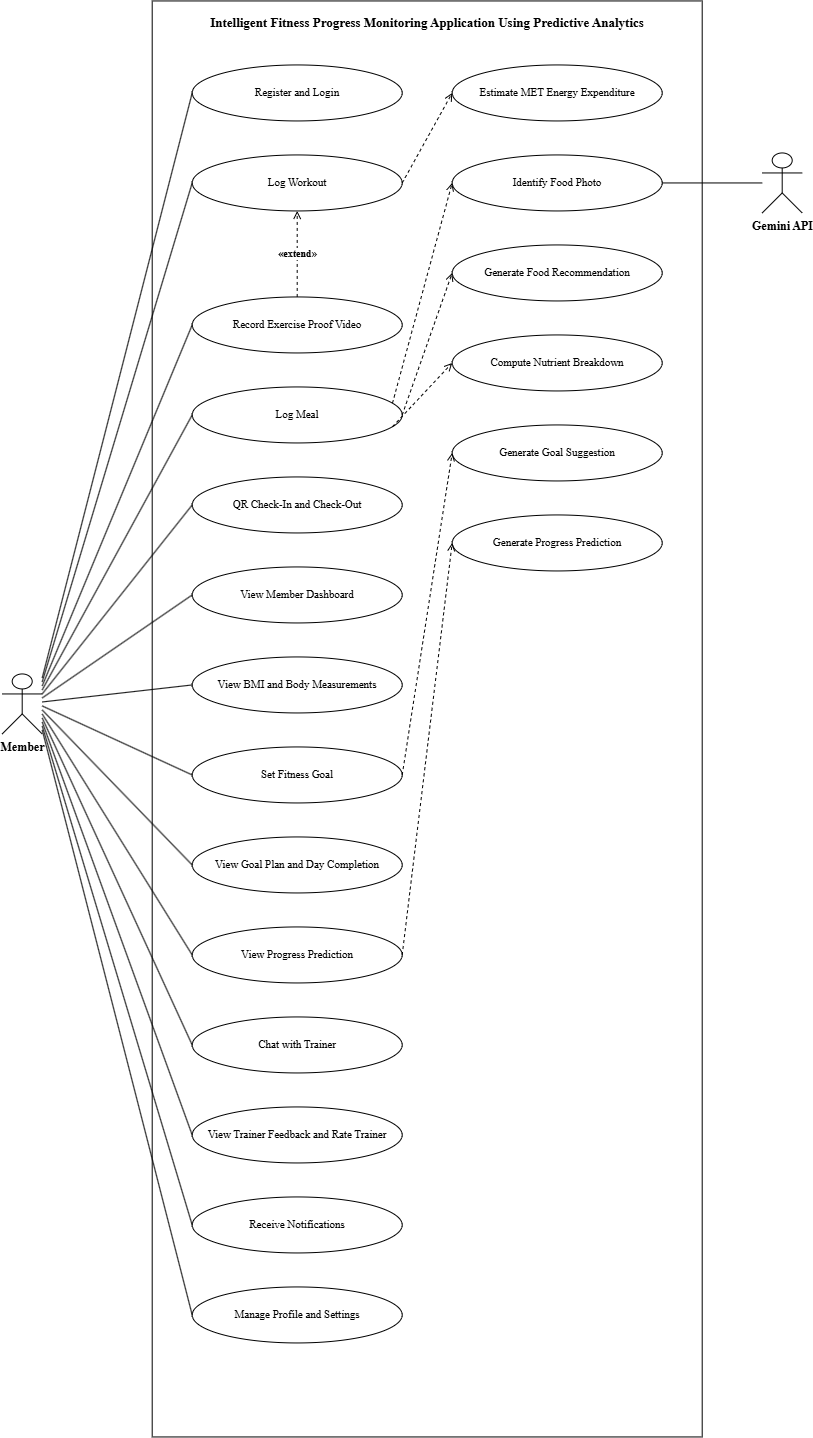

The diagram above was exported from draw.io. Its source (the exported page's mxGraphModel, read from the mxfile embedded in the PNG):
<mxGraphModel dx="1035" dy="760" grid="1" gridSize="10" guides="1" tooltips="1" connect="1" arrows="1" fold="1" page="1" pageScale="1" pageWidth="990" pageHeight="1586" math="0" shadow="0">
  <root>
    <mxCell id="0" />
    <mxCell id="1" parent="0" />
    <mxCell id="bound" parent="1" style="rounded=0;whiteSpace=wrap;html=1;fillColor=none;strokeColor=#000000;fontFamily=Times New Roman;fontSize=13;fontStyle=1;verticalAlign=top;spacingTop=8;" value="Intelligent Fitness Progress Monitoring Application Using Predictive Analytics" vertex="1">
      <mxGeometry height="1436" width="550" x="220" y="110" as="geometry" />
    </mxCell>
    <mxCell id="uc_Register and Login" parent="1" style="ellipse;whiteSpace=wrap;html=1;fillColor=#FFFFFF;strokeColor=#000000;fontFamily=Times New Roman;fontSize=11;" value="Register and Login" vertex="1">
      <mxGeometry height="56" width="210" x="260" y="174" as="geometry" />
    </mxCell>
    <mxCell id="uc_Log Workout" parent="1" style="ellipse;whiteSpace=wrap;html=1;fillColor=#FFFFFF;strokeColor=#000000;fontFamily=Times New Roman;fontSize=11;" value="Log Workout" vertex="1">
      <mxGeometry height="56" width="210" x="260" y="264" as="geometry" />
    </mxCell>
    <mxCell id="uc_Record Exercise Proof Video" parent="1" style="ellipse;whiteSpace=wrap;html=1;fillColor=#FFFFFF;strokeColor=#000000;fontFamily=Times New Roman;fontSize=11;" value="Record Exercise Proof Video" vertex="1">
      <mxGeometry height="56" width="210" x="260" y="406" as="geometry" />
    </mxCell>
    <mxCell id="uc_Log Meal" parent="1" style="ellipse;whiteSpace=wrap;html=1;fillColor=#FFFFFF;strokeColor=#000000;fontFamily=Times New Roman;fontSize=11;" value="Log Meal" vertex="1">
      <mxGeometry height="56" width="210" x="260" y="496" as="geometry" />
    </mxCell>
    <mxCell id="uc_QR Check-In and Check-Out" parent="1" style="ellipse;whiteSpace=wrap;html=1;fillColor=#FFFFFF;strokeColor=#000000;fontFamily=Times New Roman;fontSize=11;" value="QR Check-In and Check-Out" vertex="1">
      <mxGeometry height="56" width="210" x="260" y="586" as="geometry" />
    </mxCell>
    <mxCell id="uc_View Member Dashboard" parent="1" style="ellipse;whiteSpace=wrap;html=1;fillColor=#FFFFFF;strokeColor=#000000;fontFamily=Times New Roman;fontSize=11;" value="View Member Dashboard" vertex="1">
      <mxGeometry height="56" width="210" x="260" y="676" as="geometry" />
    </mxCell>
    <mxCell id="uc_View BMI and Body Measurements" parent="1" style="ellipse;whiteSpace=wrap;html=1;fillColor=#FFFFFF;strokeColor=#000000;fontFamily=Times New Roman;fontSize=11;" value="View BMI and Body Measurements" vertex="1">
      <mxGeometry height="56" width="210" x="260" y="766" as="geometry" />
    </mxCell>
    <mxCell id="uc_Set Fitness Goal" parent="1" style="ellipse;whiteSpace=wrap;html=1;fillColor=#FFFFFF;strokeColor=#000000;fontFamily=Times New Roman;fontSize=11;" value="Set Fitness Goal" vertex="1">
      <mxGeometry height="56" width="210" x="260" y="856" as="geometry" />
    </mxCell>
    <mxCell id="uc_View Goal Plan and Day Completion" parent="1" style="ellipse;whiteSpace=wrap;html=1;fillColor=#FFFFFF;strokeColor=#000000;fontFamily=Times New Roman;fontSize=11;" value="View Goal Plan and Day Completion" vertex="1">
      <mxGeometry height="56" width="210" x="260" y="946" as="geometry" />
    </mxCell>
    <mxCell id="uc_View Progress Prediction" parent="1" style="ellipse;whiteSpace=wrap;html=1;fillColor=#FFFFFF;strokeColor=#000000;fontFamily=Times New Roman;fontSize=11;" value="View Progress Prediction" vertex="1">
      <mxGeometry height="56" width="210" x="260" y="1036" as="geometry" />
    </mxCell>
    <mxCell id="uc_Chat with Trainer" parent="1" style="ellipse;whiteSpace=wrap;html=1;fillColor=#FFFFFF;strokeColor=#000000;fontFamily=Times New Roman;fontSize=11;" value="Chat with Trainer" vertex="1">
      <mxGeometry height="56" width="210" x="260" y="1126" as="geometry" />
    </mxCell>
    <mxCell id="uc_View Trainer Feedback and Rate Trainer" parent="1" style="ellipse;whiteSpace=wrap;html=1;fillColor=#FFFFFF;strokeColor=#000000;fontFamily=Times New Roman;fontSize=11;" value="View Trainer Feedback and Rate Trainer" vertex="1">
      <mxGeometry height="56" width="210" x="260" y="1216" as="geometry" />
    </mxCell>
    <mxCell id="uc_Receive Notifications" parent="1" style="ellipse;whiteSpace=wrap;html=1;fillColor=#FFFFFF;strokeColor=#000000;fontFamily=Times New Roman;fontSize=11;" value="Receive Notifications" vertex="1">
      <mxGeometry height="56" width="210" x="260" y="1306" as="geometry" />
    </mxCell>
    <mxCell id="uc_Manage Profile and Settings" parent="1" style="ellipse;whiteSpace=wrap;html=1;fillColor=#FFFFFF;strokeColor=#000000;fontFamily=Times New Roman;fontSize=11;" value="Manage Profile and Settings" vertex="1">
      <mxGeometry height="56" width="210" x="260" y="1396" as="geometry" />
    </mxCell>
    <mxCell id="uc_Estimate MET Energy Expenditure" parent="1" style="ellipse;whiteSpace=wrap;html=1;fillColor=#FFFFFF;strokeColor=#000000;fontFamily=Times New Roman;fontSize=11;" value="Estimate MET Energy Expenditure" vertex="1">
      <mxGeometry height="56" width="210" x="520" y="174" as="geometry" />
    </mxCell>
    <mxCell id="uc_Identify Food Photo" parent="1" style="ellipse;whiteSpace=wrap;html=1;fillColor=#FFFFFF;strokeColor=#000000;fontFamily=Times New Roman;fontSize=11;" value="Identify Food Photo" vertex="1">
      <mxGeometry height="56" width="210" x="520" y="264" as="geometry" />
    </mxCell>
    <mxCell id="uc_Generate Food Recommendation" parent="1" style="ellipse;whiteSpace=wrap;html=1;fillColor=#FFFFFF;strokeColor=#000000;fontFamily=Times New Roman;fontSize=11;" value="Generate Food Recommendation" vertex="1">
      <mxGeometry height="56" width="210" x="520" y="354" as="geometry" />
    </mxCell>
    <mxCell id="uc_Compute Nutrient Breakdown" parent="1" style="ellipse;whiteSpace=wrap;html=1;fillColor=#FFFFFF;strokeColor=#000000;fontFamily=Times New Roman;fontSize=11;" value="Compute Nutrient Breakdown" vertex="1">
      <mxGeometry height="56" width="210" x="520" y="444" as="geometry" />
    </mxCell>
    <mxCell id="uc_Generate Goal Suggestion" parent="1" style="ellipse;whiteSpace=wrap;html=1;fillColor=#FFFFFF;strokeColor=#000000;fontFamily=Times New Roman;fontSize=11;" value="Generate Goal Suggestion" vertex="1">
      <mxGeometry height="56" width="210" x="520" y="534" as="geometry" />
    </mxCell>
    <mxCell id="uc_Generate Progress Prediction" parent="1" style="ellipse;whiteSpace=wrap;html=1;fillColor=#FFFFFF;strokeColor=#000000;fontFamily=Times New Roman;fontSize=11;" value="Generate Progress Prediction" vertex="1">
      <mxGeometry height="56" width="210" x="520" y="624" as="geometry" />
    </mxCell>
    <mxCell id="act_Member" parent="1" style="shape=umlActor;verticalLabelPosition=bottom;verticalAlign=top;html=1;fillColor=#FFFFFF;strokeColor=#000000;fontFamily=Times New Roman;fontSize=12;fontStyle=1;" value="Member" vertex="1">
      <mxGeometry height="60" width="40" x="70" y="783" as="geometry" />
    </mxCell>
    <mxCell id="as0" edge="1" parent="1" source="act_Member" style="endArrow=none;html=1;strokeColor=#000000;exitX=1.000;exitY=0.067;exitDx=0;exitDy=0;entryX=0.000;entryY=0.500;entryDx=0;entryDy=0;" target="uc_Register and Login" value="">
      <mxGeometry relative="1" as="geometry" />
    </mxCell>
    <mxCell id="as1" edge="1" parent="1" source="act_Member" style="endArrow=none;html=1;strokeColor=#000000;exitX=1.000;exitY=0.133;exitDx=0;exitDy=0;entryX=0.000;entryY=0.500;entryDx=0;entryDy=0;" target="uc_Log Workout" value="">
      <mxGeometry relative="1" as="geometry" />
    </mxCell>
    <mxCell id="as2" edge="1" parent="1" source="act_Member" style="endArrow=none;html=1;strokeColor=#000000;exitX=1.000;exitY=0.200;exitDx=0;exitDy=0;entryX=0.000;entryY=0.500;entryDx=0;entryDy=0;" target="uc_Record Exercise Proof Video" value="">
      <mxGeometry relative="1" as="geometry" />
    </mxCell>
    <mxCell id="as3" edge="1" parent="1" source="act_Member" style="endArrow=none;html=1;strokeColor=#000000;exitX=1.000;exitY=0.267;exitDx=0;exitDy=0;entryX=0.000;entryY=0.500;entryDx=0;entryDy=0;" target="uc_Log Meal" value="">
      <mxGeometry relative="1" as="geometry" />
    </mxCell>
    <mxCell id="as4" edge="1" parent="1" source="act_Member" style="endArrow=none;html=1;strokeColor=#000000;exitX=1.000;exitY=0.333;exitDx=0;exitDy=0;entryX=0.000;entryY=0.500;entryDx=0;entryDy=0;" target="uc_QR Check-In and Check-Out" value="">
      <mxGeometry relative="1" as="geometry" />
    </mxCell>
    <mxCell id="as5" edge="1" parent="1" source="act_Member" style="endArrow=none;html=1;strokeColor=#000000;exitX=1.000;exitY=0.400;exitDx=0;exitDy=0;entryX=0.000;entryY=0.500;entryDx=0;entryDy=0;" target="uc_View Member Dashboard" value="">
      <mxGeometry relative="1" as="geometry" />
    </mxCell>
    <mxCell id="as6" edge="1" parent="1" source="act_Member" style="endArrow=none;html=1;strokeColor=#000000;exitX=1.000;exitY=0.467;exitDx=0;exitDy=0;entryX=0.000;entryY=0.500;entryDx=0;entryDy=0;" target="uc_View BMI and Body Measurements" value="">
      <mxGeometry relative="1" as="geometry" />
    </mxCell>
    <mxCell id="as7" edge="1" parent="1" source="act_Member" style="endArrow=none;html=1;strokeColor=#000000;exitX=1.000;exitY=0.533;exitDx=0;exitDy=0;entryX=0.000;entryY=0.500;entryDx=0;entryDy=0;" target="uc_Set Fitness Goal" value="">
      <mxGeometry relative="1" as="geometry" />
    </mxCell>
    <mxCell id="as8" edge="1" parent="1" source="act_Member" style="endArrow=none;html=1;strokeColor=#000000;exitX=1.000;exitY=0.600;exitDx=0;exitDy=0;entryX=0.000;entryY=0.500;entryDx=0;entryDy=0;" target="uc_View Goal Plan and Day Completion" value="">
      <mxGeometry relative="1" as="geometry" />
    </mxCell>
    <mxCell id="as9" edge="1" parent="1" source="act_Member" style="endArrow=none;html=1;strokeColor=#000000;exitX=1.000;exitY=0.667;exitDx=0;exitDy=0;entryX=0.000;entryY=0.500;entryDx=0;entryDy=0;" target="uc_View Progress Prediction" value="">
      <mxGeometry relative="1" as="geometry" />
    </mxCell>
    <mxCell id="as10" edge="1" parent="1" source="act_Member" style="endArrow=none;html=1;strokeColor=#000000;exitX=1.000;exitY=0.733;exitDx=0;exitDy=0;entryX=0.000;entryY=0.500;entryDx=0;entryDy=0;" target="uc_Chat with Trainer" value="">
      <mxGeometry relative="1" as="geometry" />
    </mxCell>
    <mxCell id="as11" edge="1" parent="1" source="act_Member" style="endArrow=none;html=1;strokeColor=#000000;exitX=1.000;exitY=0.800;exitDx=0;exitDy=0;entryX=0.000;entryY=0.500;entryDx=0;entryDy=0;" target="uc_View Trainer Feedback and Rate Trainer" value="">
      <mxGeometry relative="1" as="geometry" />
    </mxCell>
    <mxCell id="as12" edge="1" parent="1" source="act_Member" style="endArrow=none;html=1;strokeColor=#000000;exitX=1.000;exitY=0.867;exitDx=0;exitDy=0;entryX=0.000;entryY=0.500;entryDx=0;entryDy=0;" target="uc_Receive Notifications" value="">
      <mxGeometry relative="1" as="geometry" />
    </mxCell>
    <mxCell id="as13" edge="1" parent="1" source="act_Member" style="endArrow=none;html=1;strokeColor=#000000;exitX=1.000;exitY=0.933;exitDx=0;exitDy=0;entryX=0.000;entryY=0.500;entryDx=0;entryDy=0;" target="uc_Manage Profile and Settings" value="">
      <mxGeometry relative="1" as="geometry" />
    </mxCell>
    <mxCell id="act_Gemini API" parent="1" style="shape=umlActor;verticalLabelPosition=bottom;verticalAlign=top;html=1;fillColor=#FFFFFF;strokeColor=#000000;fontFamily=Times New Roman;fontSize=12;fontStyle=1;" value="Gemini API" vertex="1">
      <mxGeometry height="60" width="40" x="830" y="262" as="geometry" />
    </mxCell>
    <mxCell id="sec0" edge="1" parent="1" source="act_Gemini API" style="endArrow=none;html=1;strokeColor=#000000;exitX=0.000;exitY=0.500;exitDx=0;exitDy=0;entryX=1.000;entryY=0.500;entryDx=0;entryDy=0;" target="uc_Identify Food Photo" value="">
      <mxGeometry relative="1" as="geometry" />
    </mxCell>
    <mxCell id="inc0" edge="1" parent="1" source="uc_Log Workout" style="endArrow=open;endFill=0;dashed=1;html=1;strokeColor=#000000;fontFamily=Times New Roman;fontSize=10;fontStyle=1;labelBackgroundColor=#FFFFFF;exitX=1.000;exitY=0.500;exitDx=0;exitDy=0;entryX=0.000;entryY=0.500;entryDx=0;entryDy=0;" target="uc_Estimate MET Energy Expenditure" value="">
      <mxGeometry relative="1" as="geometry" />
    </mxCell>
    <mxCell id="inc1" edge="1" parent="1" source="uc_Log Meal" style="endArrow=open;endFill=0;dashed=1;html=1;strokeColor=#000000;fontFamily=Times New Roman;fontSize=10;fontStyle=1;labelBackgroundColor=#FFFFFF;exitX=1.000;exitY=0.250;exitDx=0;exitDy=0;entryX=0.000;entryY=0.500;entryDx=0;entryDy=0;" target="uc_Identify Food Photo" value="">
      <mxGeometry relative="1" as="geometry" />
    </mxCell>
    <mxCell id="inc2" edge="1" parent="1" source="uc_Log Meal" style="endArrow=open;endFill=0;dashed=1;html=1;strokeColor=#000000;fontFamily=Times New Roman;fontSize=10;fontStyle=1;labelBackgroundColor=#FFFFFF;exitX=1.000;exitY=0.500;exitDx=0;exitDy=0;entryX=0.000;entryY=0.500;entryDx=0;entryDy=0;" target="uc_Generate Food Recommendation" value="">
      <mxGeometry relative="1" as="geometry" />
    </mxCell>
    <mxCell id="inc3" edge="1" parent="1" source="uc_Log Meal" style="endArrow=open;endFill=0;dashed=1;html=1;strokeColor=#000000;fontFamily=Times New Roman;fontSize=10;fontStyle=1;labelBackgroundColor=#FFFFFF;exitX=1.000;exitY=0.750;exitDx=0;exitDy=0;entryX=0.000;entryY=0.500;entryDx=0;entryDy=0;" target="uc_Compute Nutrient Breakdown" value="">
      <mxGeometry relative="1" as="geometry" />
    </mxCell>
    <mxCell id="inc4" edge="1" parent="1" source="uc_Set Fitness Goal" style="endArrow=open;endFill=0;dashed=1;html=1;strokeColor=#000000;fontFamily=Times New Roman;fontSize=10;fontStyle=1;labelBackgroundColor=#FFFFFF;exitX=1.000;exitY=0.500;exitDx=0;exitDy=0;entryX=0.000;entryY=0.500;entryDx=0;entryDy=0;" target="uc_Generate Goal Suggestion" value="">
      <mxGeometry relative="1" as="geometry" />
    </mxCell>
    <mxCell id="inc5" edge="1" parent="1" source="uc_View Progress Prediction" style="endArrow=open;endFill=0;dashed=1;html=1;strokeColor=#000000;fontFamily=Times New Roman;fontSize=10;fontStyle=1;labelBackgroundColor=#FFFFFF;exitX=1.000;exitY=0.500;exitDx=0;exitDy=0;entryX=0.000;entryY=0.500;entryDx=0;entryDy=0;" target="uc_Generate Progress Prediction" value="">
      <mxGeometry relative="1" as="geometry" />
    </mxCell>
    <mxCell id="ext0" edge="1" parent="1" source="uc_Record Exercise Proof Video" style="endArrow=open;endFill=0;dashed=1;html=1;strokeColor=#000000;fontFamily=Times New Roman;fontSize=10;fontStyle=1;labelBackgroundColor=#FFFFFF;exitX=0.500;exitY=0.000;exitDx=0;exitDy=0;entryX=0.500;entryY=1.000;entryDx=0;entryDy=0;" target="uc_Log Workout" value="«extend»">
      <mxGeometry relative="1" as="geometry" />
    </mxCell>
  </root>
</mxGraphModel>